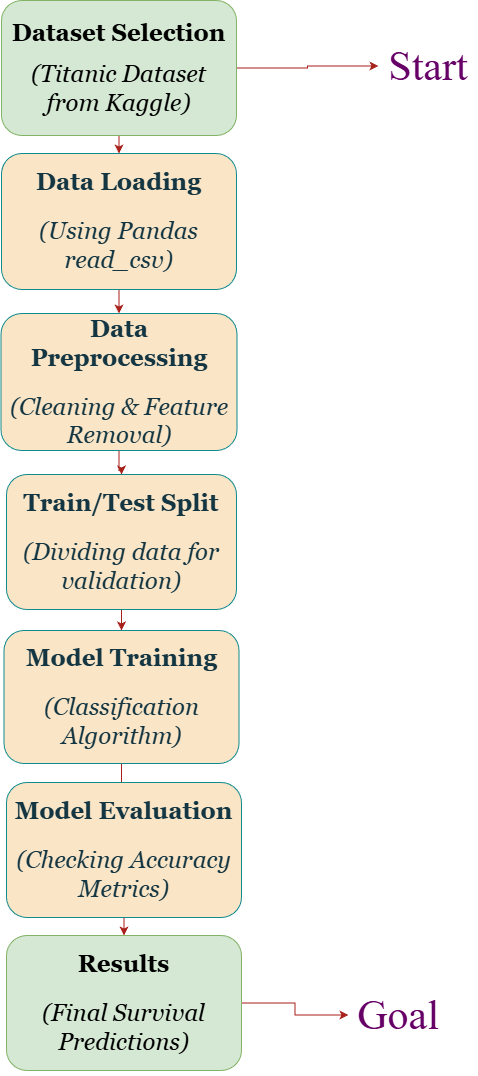

The diagram above was exported from draw.io. Its source (the exported page's mxGraphModel, read from the mxfile embedded in the PNG):
<mxGraphModel dx="2426" dy="1314" grid="1" gridSize="10" guides="1" tooltips="1" connect="1" arrows="1" fold="1" page="0" pageScale="1" pageWidth="850" pageHeight="1100" background="#ffffff" math="0" shadow="0">
  <root>
    <mxCell id="0" />
    <mxCell id="1" parent="0" />
    <mxCell id="jcR43QazVhv_v9g_BYt6-20" edge="1" parent="1" source="jcR43QazVhv_v9g_BYt6-1" style="edgeStyle=orthogonalEdgeStyle;rounded=0;orthogonalLoop=1;jettySize=auto;html=1;entryX=0.5;entryY=0;entryDx=0;entryDy=0;labelBackgroundColor=none;strokeColor=#A8201A;fontColor=default;fontSize=20;" target="jcR43QazVhv_v9g_BYt6-2">
      <mxGeometry relative="1" as="geometry" />
    </mxCell>
    <mxCell id="jcR43QazVhv_v9g_BYt6-25" edge="1" parent="1" source="jcR43QazVhv_v9g_BYt6-1" style="edgeStyle=orthogonalEdgeStyle;rounded=0;orthogonalLoop=1;jettySize=auto;html=1;entryX=0;entryY=0.5;entryDx=0;entryDy=0;strokeColor=#A8201A;fontColor=#660066;fillColor=#FAE5C7;" target="jcR43QazVhv_v9g_BYt6-23">
      <mxGeometry relative="1" as="geometry" />
    </mxCell>
    <mxCell id="jcR43QazVhv_v9g_BYt6-1" parent="1" style="rounded=1;whiteSpace=wrap;html=1;labelBackgroundColor=none;fillColor=#d5e8d4;strokeColor=#82b366;" value="&lt;p data-path-to-node=&quot;7,0,0&quot;&gt;&lt;code data-path-to-node=&quot;7,0,0&quot; data-index-in-node=&quot;13&quot;&gt;&lt;font face=&quot;Georgia&quot; style=&quot;font-size: 24px;&quot;&gt;&lt;b&gt;Dataset Selection&lt;/b&gt;&lt;/font&gt;&lt;/code&gt;&lt;/p&gt;&lt;p data-path-to-node=&quot;7,0,1&quot;&gt;&lt;i data-path-to-node=&quot;7,0,1&quot; data-index-in-node=&quot;0&quot;&gt;&lt;font face=&quot;Georgia&quot; style=&quot;font-size: 24px;&quot;&gt;(Titanic Dataset from Kaggle)&lt;/font&gt;&lt;/i&gt;&lt;/p&gt;" vertex="1">
      <mxGeometry height="135" width="235" x="300" y="18" as="geometry" />
    </mxCell>
    <mxCell id="jcR43QazVhv_v9g_BYt6-14" edge="1" parent="1" source="jcR43QazVhv_v9g_BYt6-2" style="edgeStyle=orthogonalEdgeStyle;rounded=0;orthogonalLoop=1;jettySize=auto;html=1;entryX=0.5;entryY=0;entryDx=0;entryDy=0;labelBackgroundColor=none;strokeColor=#A8201A;fontColor=default;fontSize=20;" target="jcR43QazVhv_v9g_BYt6-4">
      <mxGeometry relative="1" as="geometry" />
    </mxCell>
    <mxCell id="jcR43QazVhv_v9g_BYt6-2" parent="1" style="rounded=1;whiteSpace=wrap;html=1;labelBackgroundColor=none;fillColor=#FAE5C7;strokeColor=#0F8B8D;fontColor=#143642;fontSize=20;" value="&lt;p data-path-to-node=&quot;7,1,0&quot;&gt;&lt;code data-path-to-node=&quot;7,1,0&quot; data-index-in-node=&quot;7&quot;&gt;&lt;font face=&quot;Georgia&quot; style=&quot;font-size: 24px;&quot;&gt;&lt;b&gt;Data Loading&lt;/b&gt;&lt;/font&gt;&lt;/code&gt;&lt;/p&gt;&lt;p data-path-to-node=&quot;7,1,1&quot;&gt;&lt;i data-path-to-node=&quot;7,1,1&quot; data-index-in-node=&quot;0&quot;&gt;&lt;font face=&quot;Georgia&quot; style=&quot;font-size: 24px;&quot;&gt;(Using Pandas read_csv)&lt;/font&gt;&lt;/i&gt;&lt;/p&gt;" vertex="1">
      <mxGeometry height="136" width="235" x="300" y="171" as="geometry" />
    </mxCell>
    <mxCell id="jcR43QazVhv_v9g_BYt6-15" edge="1" parent="1" source="jcR43QazVhv_v9g_BYt6-4" style="edgeStyle=orthogonalEdgeStyle;rounded=0;orthogonalLoop=1;jettySize=auto;html=1;entryX=0.5;entryY=0;entryDx=0;entryDy=0;labelBackgroundColor=none;strokeColor=#A8201A;fontColor=default;fontSize=20;" target="jcR43QazVhv_v9g_BYt6-7">
      <mxGeometry relative="1" as="geometry" />
    </mxCell>
    <mxCell id="jcR43QazVhv_v9g_BYt6-4" parent="1" style="rounded=1;whiteSpace=wrap;html=1;labelBackgroundColor=none;fillColor=#FAE5C7;strokeColor=#0F8B8D;fontColor=#143642;fontSize=20;" value="&lt;p data-path-to-node=&quot;7,2,0&quot;&gt;&lt;code data-path-to-node=&quot;7,2,0&quot; data-index-in-node=&quot;7&quot;&gt;&lt;font face=&quot;Georgia&quot; style=&quot;font-size: 24px;&quot;&gt;&lt;b&gt;Data Preprocessing&lt;/b&gt;&lt;/font&gt;&lt;/code&gt;&lt;/p&gt;&lt;p data-path-to-node=&quot;7,2,1&quot;&gt;&lt;i data-path-to-node=&quot;7,2,1&quot; data-index-in-node=&quot;0&quot;&gt;&lt;font face=&quot;Georgia&quot; style=&quot;font-size: 24px;&quot;&gt;(Cleaning &amp;amp; Feature Removal)&lt;/font&gt;&lt;/i&gt;&lt;/p&gt;" vertex="1">
      <mxGeometry height="137" width="236" x="299.5" y="331" as="geometry" />
    </mxCell>
    <mxCell id="jcR43QazVhv_v9g_BYt6-16" edge="1" parent="1" source="jcR43QazVhv_v9g_BYt6-7" style="edgeStyle=orthogonalEdgeStyle;rounded=0;orthogonalLoop=1;jettySize=auto;html=1;entryX=0.5;entryY=0;entryDx=0;entryDy=0;labelBackgroundColor=none;strokeColor=#A8201A;fontColor=default;fontSize=20;" target="jcR43QazVhv_v9g_BYt6-8">
      <mxGeometry relative="1" as="geometry" />
    </mxCell>
    <mxCell id="jcR43QazVhv_v9g_BYt6-7" parent="1" style="rounded=1;whiteSpace=wrap;html=1;labelBackgroundColor=none;fillColor=#FAE5C7;strokeColor=#0F8B8D;fontColor=#143642;fontSize=20;" value="&lt;p data-path-to-node=&quot;7,3,0&quot;&gt;&lt;code data-path-to-node=&quot;7,3,0&quot; data-index-in-node=&quot;7&quot;&gt;&lt;font face=&quot;Georgia&quot; style=&quot;font-size: 24px;&quot;&gt;&lt;b&gt;Train/Test Split&lt;/b&gt;&lt;/font&gt;&lt;/code&gt;&lt;/p&gt;&lt;p data-path-to-node=&quot;7,3,1&quot;&gt;&lt;i data-path-to-node=&quot;7,3,1&quot; data-index-in-node=&quot;0&quot;&gt;&lt;font face=&quot;Georgia&quot; style=&quot;font-size: 24px;&quot;&gt;(Dividing data for validation)&lt;/font&gt;&lt;/i&gt;&lt;/p&gt;" vertex="1">
      <mxGeometry height="135" width="230" x="305" y="492" as="geometry" />
    </mxCell>
    <mxCell id="jcR43QazVhv_v9g_BYt6-17" edge="1" parent="1" source="jcR43QazVhv_v9g_BYt6-8" style="edgeStyle=orthogonalEdgeStyle;rounded=0;orthogonalLoop=1;jettySize=auto;html=1;labelBackgroundColor=none;strokeColor=#A8201A;fontColor=default;fontSize=20;" target="jcR43QazVhv_v9g_BYt6-9">
      <mxGeometry relative="1" as="geometry" />
    </mxCell>
    <mxCell id="jcR43QazVhv_v9g_BYt6-8" parent="1" style="rounded=1;whiteSpace=wrap;html=1;labelBackgroundColor=none;fillColor=#FAE5C7;strokeColor=#0F8B8D;fontColor=#143642;fontSize=20;" value="&lt;p data-path-to-node=&quot;7,4,0&quot;&gt;&lt;code data-path-to-node=&quot;7,4,0&quot; data-index-in-node=&quot;7&quot;&gt;&lt;font face=&quot;Georgia&quot; style=&quot;font-size: 24px;&quot;&gt;&lt;b&gt;Model Training&lt;/b&gt;&lt;/font&gt;&lt;/code&gt;&lt;/p&gt;&lt;p data-path-to-node=&quot;7,4,1&quot;&gt;&lt;i data-path-to-node=&quot;7,4,1&quot; data-index-in-node=&quot;0&quot;&gt;&lt;font face=&quot;Georgia&quot; style=&quot;font-size: 24px;&quot;&gt;(Classification Algorithm)&lt;/font&gt;&lt;/i&gt;&lt;/p&gt;" vertex="1">
      <mxGeometry height="133" width="235" x="302.5" y="648" as="geometry" />
    </mxCell>
    <mxCell id="jcR43QazVhv_v9g_BYt6-19" edge="1" parent="1" source="jcR43QazVhv_v9g_BYt6-9" style="edgeStyle=orthogonalEdgeStyle;rounded=0;orthogonalLoop=1;jettySize=auto;html=1;entryX=0.5;entryY=0;entryDx=0;entryDy=0;labelBackgroundColor=none;strokeColor=#A8201A;fontColor=default;fontSize=20;" target="jcR43QazVhv_v9g_BYt6-10">
      <mxGeometry relative="1" as="geometry" />
    </mxCell>
    <mxCell id="jcR43QazVhv_v9g_BYt6-9" parent="1" style="rounded=1;whiteSpace=wrap;html=1;labelBackgroundColor=none;fillColor=#FAE5C7;strokeColor=#0F8B8D;fontColor=#143642;fontSize=20;" value="&lt;p data-path-to-node=&quot;7,5,0&quot;&gt;&lt;code data-path-to-node=&quot;7,5,0&quot; data-index-in-node=&quot;7&quot;&gt;&lt;font style=&quot;font-size: 24px;&quot; face=&quot;Georgia&quot;&gt;&lt;b&gt;Model Evaluation&lt;/b&gt;&lt;/font&gt;&lt;/code&gt;&lt;/p&gt;&lt;p data-path-to-node=&quot;7,5,1&quot;&gt;&lt;i data-path-to-node=&quot;7,5,1&quot; data-index-in-node=&quot;0&quot;&gt;&lt;font style=&quot;font-size: 24px;&quot; face=&quot;Georgia&quot;&gt;(Checking Accuracy Metrics)&lt;/font&gt;&lt;/i&gt;&lt;/p&gt;" vertex="1">
      <mxGeometry height="135" width="235" x="305" y="800" as="geometry" />
    </mxCell>
    <mxCell id="jcR43QazVhv_v9g_BYt6-27" edge="1" parent="1" source="jcR43QazVhv_v9g_BYt6-10" style="edgeStyle=orthogonalEdgeStyle;rounded=0;orthogonalLoop=1;jettySize=auto;html=1;strokeColor=#A8201A;fontColor=#143642;fillColor=#FAE5C7;" target="jcR43QazVhv_v9g_BYt6-26">
      <mxGeometry relative="1" as="geometry" />
    </mxCell>
    <mxCell id="jcR43QazVhv_v9g_BYt6-10" parent="1" style="rounded=1;whiteSpace=wrap;html=1;labelBackgroundColor=none;fillColor=#d5e8d4;strokeColor=#82b366;fontSize=20;" value="&lt;p data-path-to-node=&quot;7,6,0&quot;&gt;&lt;code data-path-to-node=&quot;7,6,0&quot; data-index-in-node=&quot;16&quot;&gt;&lt;font style=&quot;font-size: 24px;&quot; face=&quot;Georgia&quot;&gt;&lt;b&gt;Results&lt;/b&gt;&lt;/font&gt;&lt;/code&gt;&lt;/p&gt;&lt;p data-path-to-node=&quot;7,6,1&quot;&gt;&lt;i data-path-to-node=&quot;7,6,1&quot; data-index-in-node=&quot;0&quot;&gt;&lt;font style=&quot;font-size: 24px;&quot; face=&quot;Georgia&quot;&gt;(Final Survival Predictions)&lt;/font&gt;&lt;/i&gt;&lt;/p&gt;" vertex="1">
      <mxGeometry height="135" width="235" x="305" y="953" as="geometry" />
    </mxCell>
    <mxCell id="jcR43QazVhv_v9g_BYt6-23" parent="1" style="text;html=1;whiteSpace=wrap;strokeColor=none;fillColor=none;align=center;verticalAlign=middle;rounded=0;fontColor=light-dark(#1a4214, #adcad5);" value="&lt;font face=&quot;Times New Roman&quot; style=&quot;font-size: 42px; color: rgb(102, 0, 102);&quot;&gt;Start&lt;/font&gt;" vertex="1">
      <mxGeometry height="57" width="100" x="677" y="55" as="geometry" />
    </mxCell>
    <mxCell id="jcR43QazVhv_v9g_BYt6-26" parent="1" style="text;html=1;whiteSpace=wrap;strokeColor=none;fillColor=none;align=center;verticalAlign=middle;rounded=0;fontColor=light-dark(#1a4214, #adcad5);" value="&lt;font color=&quot;#660066&quot; face=&quot;Times New Roman&quot;&gt;&lt;span style=&quot;font-size: 42px;&quot;&gt;Goal&lt;/span&gt;&lt;/font&gt;" vertex="1">
      <mxGeometry height="57" width="100" x="647" y="1004" as="geometry" />
    </mxCell>
  </root>
</mxGraphModel>